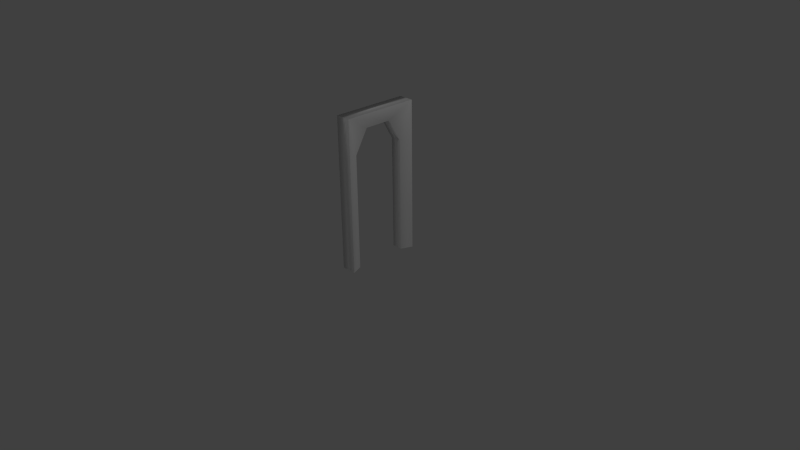 # Source: door1frame.blend  (saved by Blender 2.62.0; exported with 4.5.12 LTS)
import bpy
from mathutils import Matrix  # noqa: F401  (used for matrix-valued properties, if any)

bpy.ops.wm.read_factory_settings(use_empty=True)
scene = bpy.context.scene
scene.name = 'Scene'

# ---- collections
col_collection_1 = bpy.data.collections.new('Collection 1'); scene.collection.children.link(col_collection_1)

# ---- materials (node trees are filled in below, after node groups)
mat_material = bpy.data.materials.new('Material')
mat_material.alpha_threshold = 0.0
mat_material.use_transparent_shadow = False
mat_material.diffuse_color = (1.0, 1.0, 1.0, 1.0)
mat_material.roughness = 0.5
mat_material.line_color = (0.0, 0.0, 0.0, 1.0)

# ---- material node trees

# ---- world
world_world = bpy.data.worlds.new('World'); scene.world = world_world
world_world.color = (0.05088, 0.05088, 0.05088)
world_world.use_sun_shadow = False
world_world.sun_shadow_jitter_overblur = 0.0
world_world.cycles.sampling_method = 'MANUAL'
world_world.cycles.sample_map_resolution = 256

# ---- cameras
cam_camera = bpy.data.cameras.new('Camera')
cam_camera.clip_end = 100.0
cam_camera.lens = 35.0
cam_camera.sensor_width = 32.0
cam_camera.sensor_height = 18.0
cam_camera.ortho_scale = 7.314
cam_camera.dof.focus_distance = 0.0
cam_camera.dof.aperture_fstop = 128.0

# ---- lights
light_lamp = bpy.data.lights.new('Lamp', 'POINT')
light_lamp.transmission_factor = 0.0
light_lamp.cutoff_distance = 30.0
light_lamp.energy = 100.0
light_lamp.shadow_buffer_clip_start = 1.001
light_lamp.shadow_soft_size = 1.0
light_lamp.shadow_maximum_resolution = 0.006
light_lamp.use_absolute_resolution = True
light_lamp.cycles.use_multiple_importance_sampling = False

# ---- meshes
me_cube = bpy.data.meshes.new('Cube')
me_cube.from_pydata([(1.0, 1.0, -1.0), (1.0, 1.192e-07, -1.0), (-1.0, 2.98e-07, -1.0), (-1.0, 1.0, -1.0), (1.0, 1.0, 1.0), (1.0, -4.768e-07, 1.0), (-1.0, 4.768e-07, 1.0), (-1.0, 1.0, 1.0), (-0.7, 0.7, 0.5), (-0.7, 3.576e-07, 0.5), (0.7, -3.576e-07, 0.5), (0.7, 0.7, 0.5), (-0.7, 0.7, -1.0), (-0.7, 2.384e-07, -1.0), (0.7, 1.192e-07, -1.0), (0.7, 0.7, -1.0), (0.35, 0.7, 0.8), (0.35, -3.576e-07, 0.8), (-0.35, 3.576e-07, 0.8), (-0.35, 0.7, 0.8), (-1.0, 3.576e-07, 0.5), (-1.0, 1.0, 0.5), (1.0, 1.0, 0.5), (1.0, -1.192e-07, 0.5)], [], [(2, 13, 9, 20), (2, 20, 21, 3), (6, 7, 21, 20), (6, 5, 4, 7), (6, 20, 9), (6, 9, 18), (5, 6, 18, 17), (5, 17, 10), (5, 10, 23), (1, 23, 10, 14), (0, 22, 23, 1), (12, 8, 9, 13), (10, 17, 16, 11), (18, 19, 16, 17), (8, 19, 18, 9), (4, 5, 23, 22), (3, 21, 8, 12), (7, 8, 21), (7, 19, 8), (4, 16, 19, 7), (4, 11, 16), (4, 22, 11), (14, 10, 11, 15), (0, 15, 11, 22)])
me_cube.polygons.foreach_set('use_smooth', [True] * 24)
_uv = me_cube.uv_layers.new(name='UVMap')
_uv.uv.foreach_set('vector', [0.0, 0.0, 1.0, 0.0, 1.0, 1.0, 0.0, 1.0, 0.0, 0.0, 1.0, 0.0, 1.0, 1.0, 0.0, 1.0, 0.0, 0.0, 1.0, 0.0, 1.0, 1.0, 0.0, 1.0, 0.0, 0.0, 1.0, 0.0, 1.0, 1.0, 0.0, 1.0, 0.0, 0.0, 1.0, 0.0, 1.0, 1.0, 0.0, 0.0, 1.0, 0.0, 1.0, 1.0, 0.0, 0.0, 1.0, 0.0, 1.0, 1.0, 0.0, 1.0, 0.0, 0.0, 1.0, 0.0, 1.0, 1.0, 0.0, 0.0, 1.0, 0.0, 1.0, 1.0, 0.0, 0.0, 1.0, 0.0, 1.0, 1.0, 0.0, 1.0, 0.0, 0.0, 1.0, 0.0, 1.0, 1.0, 0.0, 1.0, 0.0, 0.0, 1.0, 0.0, 1.0, 1.0, 0.0, 1.0, 0.0, 0.0, 1.0, 0.0, 1.0, 1.0, 0.0, 1.0, 0.0, 0.0, 1.0, 0.0, 1.0, 1.0, 0.0, 1.0, 0.0, 0.0, 1.0, 0.0, 1.0, 1.0, 0.0, 1.0, 0.0, 0.0, 1.0, 0.0, 1.0, 1.0, 0.0, 1.0, 0.7063, 0.0, 1.0, 0.0, 1.0, 0.8844, 0.7063, 0.8844, 0.75, 0.875, 1.0, 0.875, 1.0, 1.0, 0.75, 1.0, 0.75, 0.875, 1.0, 1.0, 0.125, 0.875, 0.875, 0.875, 0.875, 1.0, 0.125, 1.0, 0.25, 0.875, 0.0, 1.0, 0.25, 1.0, 0.0, 1.0, 0.0, 0.875, 0.25, 0.875, 0.0, 0.0, 1.0, 0.0, 1.0, 1.0, 0.0, 1.0, 0.0, 0.0, 0.2937, 0.0, 0.2937, 0.8844, 0.0, 0.8844])
me_cube.materials.append(mat_material)
me_cube.use_remesh_preserve_volume = False
me_cube.use_remesh_preserve_attributes = False
me_cube.use_mirror_vertex_groups = False
me_cube.update()

# ---- objects
ob_cube = bpy.data.objects.new('Cube', me_cube)
ob_lamp = bpy.data.objects.new('Lamp', light_lamp)
ob_camera = bpy.data.objects.new('Camera', cam_camera)

# ---- transforms, parenting, visibility, modifiers, constraints
ob_cube.location = (0.0, 0.0, 1.0)
ob_cube.rotation_euler = (0.0, -0.0, -1.571)
ob_cube.scale = (0.5, 0.2, 1.0)
ob_cube.lock_rotations_4d = False
ob_cube.empty_display_type = 'ARROWS'
ob_cube.lineart.crease_threshold = 0.0
ob_lamp.location = (4.076, 1.005, 5.904)
ob_lamp.rotation_euler = (0.6503, 0.05522, 1.866)
ob_lamp.lock_rotations_4d = False
ob_lamp.empty_display_type = 'ARROWS'
ob_lamp.color = (0.0, 0.0, 0.0, 0.0)
ob_lamp.lineart.crease_threshold = 0.0
ob_camera.location = (7.481, -6.508, 5.344)
ob_camera.rotation_euler = (1.109, 0.01082, 0.8149)
ob_camera.lock_rotations_4d = False
ob_camera.empty_display_type = 'ARROWS'
ob_camera.color = (0.0, 0.0, 0.0, 0.0)
ob_camera.display_type = 'WIRE'
ob_camera.lineart.crease_threshold = 0.0

# ---- collection membership
col_collection_1.objects.link(ob_cube)
col_collection_1.objects.link(ob_lamp)
col_collection_1.objects.link(ob_camera)

# ---- scene / render settings (as saved in the file)
scene.camera = ob_camera
scene.frame_start = 1; scene.frame_end = 250; scene.frame_set(1)
scene.render.engine = 'BLENDER_EEVEE_NEXT'
scene.render.image_settings.color_mode = 'RGB'
scene.render.image_settings.compression = 90
scene.render.resolution_percentage = 50
scene.render.dither_intensity = 0.0
scene.render.bake_margin = 2
scene.render.bake_bias = 0.0
scene.cycles.use_denoising = False
scene.cycles.samples = 10
scene.cycles.sampling_pattern = 'TABULATED_SOBOL'
scene.cycles.light_sampling_threshold = 0.0
scene.cycles.use_adaptive_sampling = False
scene.cycles.use_light_tree = False
scene.cycles.blur_glossy = 0.0
scene.cycles.volume_bounces = 1
scene.cycles.pixel_filter_type = 'GAUSSIAN'
scene.cycles.sample_clamp_indirect = 0.0
scene.view_settings.view_transform = 'Standard'
bpy.context.view_layer.update()
